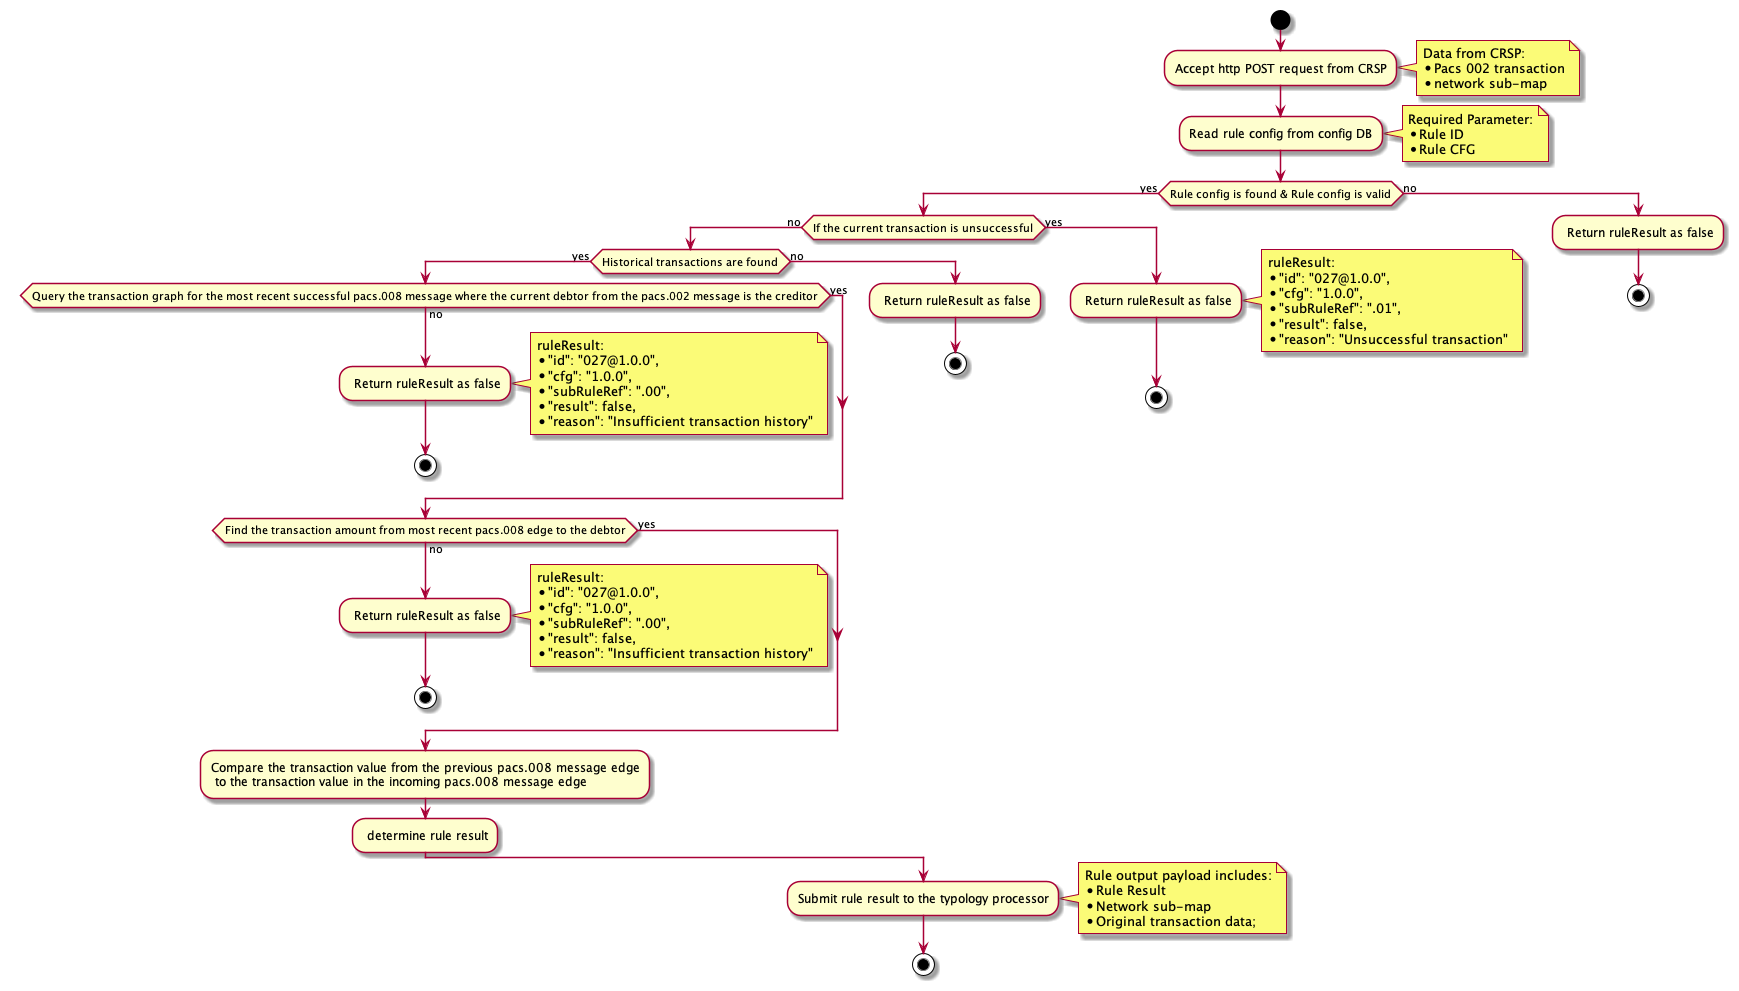

The diagram above was rendered by PlantUML. Its source (embedded in the PNG):
@startuml
start
:Accept http POST request from CRSP;
 note right
            Data from CRSP:
            * Pacs 002 transaction
            * network sub-map
        end note
:Read rule config from config DB;
 note right
            Required Parameter:
            * Rule ID
            * Rule CFG
        end note
if (Rule config is found & Rule config is valid) then (yes)
 if (If the current transaction is unsuccessful) then (no)
  if (Historical transactions are found) then (yes)
   if (Query the transaction graph for the most recent successful pacs.008 message where the current debtor from the pacs.002 message is the creditor) then (yes)
   else (no)
   : Return ruleResult as false;
    note right
            ruleResult:
            * "id": "027@1.0.0",
            * "cfg": "1.0.0",
            * "subRuleRef": ".00",
            * "result": false,
            * "reason": "Insufficient transaction history"
        end note
   stop
  endif
  if (Find the transaction amount from most recent pacs.008 edge to the debtor) then (yes)
   else (no)
   : Return ruleResult as false;
   note right
            ruleResult:
            * "id": "027@1.0.0",
            * "cfg": "1.0.0",
            * "subRuleRef": ".00",
            * "result": false,
            * "reason": "Insufficient transaction history"
        end note
   stop
  endif
  :Compare the transaction value from the previous pacs.008 message edge
   to the transaction value in the incoming pacs.008 message edge;
   : determine rule result;
  else (no)
   : Return ruleResult as false;
   stop
  endif
else (yes)
  : Return ruleResult as false;
  note right
            ruleResult:
            * "id": "027@1.0.0",
            * "cfg": "1.0.0",
            * "subRuleRef": ".01",
            * "result": false,
            * "reason": "Unsuccessful transaction"
        end note
  stop
endif
:Submit rule result to the typology processor;
note right
    Rule output payload includes:
    * Rule Result
    * Network sub-map
    * Original transaction data;
end note
stop
else (no)
   : Return ruleResult as false;
   stop
@enduml